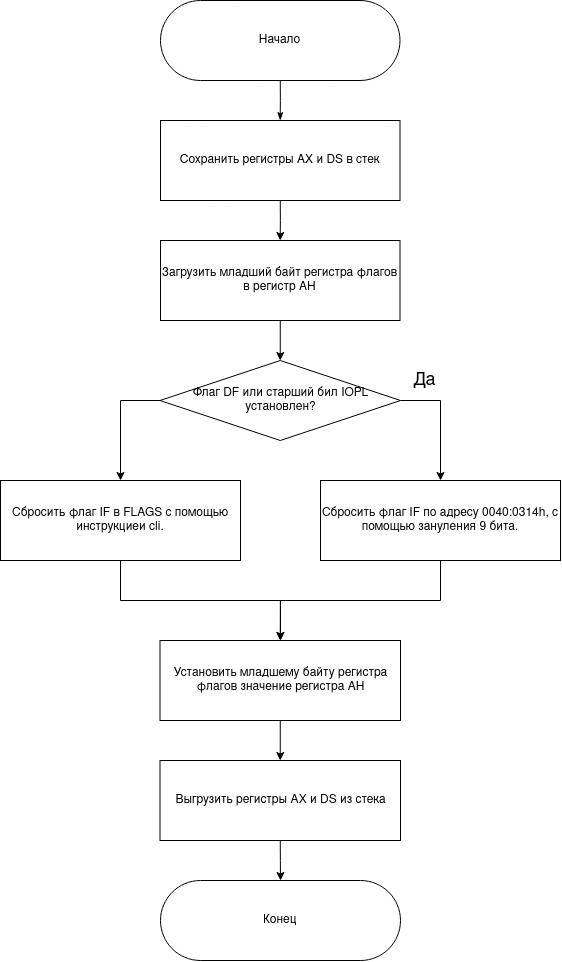

The diagram above was exported from draw.io. Its source (the exported page's mxGraphModel, read from the mxfile embedded in the PNG):
<mxGraphModel dx="2173" dy="787" grid="1" gridSize="10" guides="1" tooltips="1" connect="1" arrows="1" fold="1" page="1" pageScale="1" pageWidth="827" pageHeight="1169" math="0" shadow="0">
  <root>
    <mxCell id="0" />
    <mxCell id="1" parent="0" />
    <mxCell id="rHBvBb82TbLOS8bORTAL-12" style="edgeStyle=orthogonalEdgeStyle;rounded=0;orthogonalLoop=1;jettySize=auto;html=1;exitX=0.5;exitY=1;exitDx=0;exitDy=0;endArrow=classicThin;endFill=1;" parent="1" source="rHBvBb82TbLOS8bORTAL-1" target="rHBvBb82TbLOS8bORTAL-2" edge="1">
      <mxGeometry relative="1" as="geometry" />
    </mxCell>
    <mxCell id="rHBvBb82TbLOS8bORTAL-1" value="Начало" style="rounded=1;whiteSpace=wrap;html=1;arcSize=50;" parent="1" vertex="1">
      <mxGeometry x="-640" width="239.5" height="80" as="geometry" />
    </mxCell>
    <mxCell id="rHBvBb82TbLOS8bORTAL-11" style="edgeStyle=orthogonalEdgeStyle;rounded=0;orthogonalLoop=1;jettySize=auto;html=1;exitX=0.5;exitY=1;exitDx=0;exitDy=0;endArrow=classic;endFill=1;" parent="1" source="rHBvBb82TbLOS8bORTAL-2" target="rHBvBb82TbLOS8bORTAL-3" edge="1">
      <mxGeometry relative="1" as="geometry" />
    </mxCell>
    <mxCell id="rHBvBb82TbLOS8bORTAL-2" value="Сохранить регистры АХ и DS в стек" style="rounded=0;whiteSpace=wrap;html=1;" parent="1" vertex="1">
      <mxGeometry x="-640" y="120" width="239.5" height="80" as="geometry" />
    </mxCell>
    <mxCell id="rHBvBb82TbLOS8bORTAL-10" style="edgeStyle=orthogonalEdgeStyle;rounded=0;orthogonalLoop=1;jettySize=auto;html=1;exitX=0.5;exitY=1;exitDx=0;exitDy=0;entryX=0.5;entryY=0;entryDx=0;entryDy=0;endArrow=classic;endFill=1;" parent="1" source="rHBvBb82TbLOS8bORTAL-3" target="rHBvBb82TbLOS8bORTAL-4" edge="1">
      <mxGeometry relative="1" as="geometry" />
    </mxCell>
    <mxCell id="rHBvBb82TbLOS8bORTAL-3" value="Загрузить младший байт регистра флагов в регистр AH" style="rounded=0;whiteSpace=wrap;html=1;" parent="1" vertex="1">
      <mxGeometry x="-640" y="240" width="239.5" height="80" as="geometry" />
    </mxCell>
    <mxCell id="rHBvBb82TbLOS8bORTAL-7" style="edgeStyle=orthogonalEdgeStyle;rounded=0;orthogonalLoop=1;jettySize=auto;html=1;exitX=1;exitY=0.5;exitDx=0;exitDy=0;" parent="1" source="rHBvBb82TbLOS8bORTAL-4" target="rHBvBb82TbLOS8bORTAL-5" edge="1">
      <mxGeometry relative="1" as="geometry" />
    </mxCell>
    <mxCell id="rHBvBb82TbLOS8bORTAL-9" style="edgeStyle=orthogonalEdgeStyle;rounded=0;orthogonalLoop=1;jettySize=auto;html=1;exitX=0;exitY=0.5;exitDx=0;exitDy=0;endArrow=classic;endFill=1;" parent="1" source="rHBvBb82TbLOS8bORTAL-4" target="rHBvBb82TbLOS8bORTAL-6" edge="1">
      <mxGeometry relative="1" as="geometry" />
    </mxCell>
    <mxCell id="rHBvBb82TbLOS8bORTAL-4" value="Флаг DF или старший бил IOPL установлен?" style="rhombus;whiteSpace=wrap;html=1;" parent="1" vertex="1">
      <mxGeometry x="-640.5" y="360" width="240.5" height="80" as="geometry" />
    </mxCell>
    <mxCell id="FfLWWWYqzShx6WknrvDf-2" style="edgeStyle=orthogonalEdgeStyle;rounded=0;orthogonalLoop=1;jettySize=auto;html=1;exitX=0.5;exitY=1;exitDx=0;exitDy=0;endArrow=classic;endFill=1;" edge="1" parent="1" source="rHBvBb82TbLOS8bORTAL-5">
      <mxGeometry relative="1" as="geometry">
        <mxPoint x="-520" y="640" as="targetPoint" />
      </mxGeometry>
    </mxCell>
    <mxCell id="rHBvBb82TbLOS8bORTAL-5" value="&lt;div&gt;Сбросить флаг IF по адресу 0040:0314h, с помощью зануления 9 бита.&lt;br&gt;&lt;/div&gt;" style="rounded=0;whiteSpace=wrap;html=1;" parent="1" vertex="1">
      <mxGeometry x="-480" y="480" width="240" height="80" as="geometry" />
    </mxCell>
    <mxCell id="FfLWWWYqzShx6WknrvDf-1" style="edgeStyle=orthogonalEdgeStyle;rounded=0;orthogonalLoop=1;jettySize=auto;html=1;exitX=0.5;exitY=1;exitDx=0;exitDy=0;entryX=0.5;entryY=0;entryDx=0;entryDy=0;endArrow=classic;endFill=1;" edge="1" parent="1" source="rHBvBb82TbLOS8bORTAL-6" target="rHBvBb82TbLOS8bORTAL-13">
      <mxGeometry relative="1" as="geometry" />
    </mxCell>
    <mxCell id="rHBvBb82TbLOS8bORTAL-6" value="Сбросить флаг IF в FLAGS с помощью инструкциеи cli." style="rounded=0;whiteSpace=wrap;html=1;" parent="1" vertex="1">
      <mxGeometry x="-800" y="480" width="240" height="80" as="geometry" />
    </mxCell>
    <mxCell id="rHBvBb82TbLOS8bORTAL-8" value="&lt;font style=&quot;font-size: 18px&quot;&gt;Да&lt;/font&gt;" style="text;html=1;align=center;verticalAlign=middle;resizable=0;points=[];autosize=1;" parent="1" vertex="1">
      <mxGeometry x="-396.5" y="370" width="40" height="20" as="geometry" />
    </mxCell>
    <mxCell id="FfLWWWYqzShx6WknrvDf-3" style="edgeStyle=orthogonalEdgeStyle;rounded=0;orthogonalLoop=1;jettySize=auto;html=1;exitX=0.5;exitY=1;exitDx=0;exitDy=0;entryX=0.5;entryY=0;entryDx=0;entryDy=0;endArrow=classic;endFill=1;" edge="1" parent="1" source="rHBvBb82TbLOS8bORTAL-13" target="rHBvBb82TbLOS8bORTAL-16">
      <mxGeometry relative="1" as="geometry" />
    </mxCell>
    <mxCell id="rHBvBb82TbLOS8bORTAL-13" value="Установить младшему байту регистра флагов значение регистра AH" style="rounded=0;whiteSpace=wrap;html=1;" parent="1" vertex="1">
      <mxGeometry x="-640.5" y="640" width="240.5" height="80" as="geometry" />
    </mxCell>
    <mxCell id="FfLWWWYqzShx6WknrvDf-5" style="edgeStyle=orthogonalEdgeStyle;rounded=0;orthogonalLoop=1;jettySize=auto;html=1;exitX=0.5;exitY=1;exitDx=0;exitDy=0;entryX=0.5;entryY=0;entryDx=0;entryDy=0;endArrow=classic;endFill=1;" edge="1" parent="1" source="rHBvBb82TbLOS8bORTAL-16" target="rHBvBb82TbLOS8bORTAL-24">
      <mxGeometry relative="1" as="geometry" />
    </mxCell>
    <mxCell id="rHBvBb82TbLOS8bORTAL-16" value="Выгрузить регистры AX и DS из стека" style="rounded=0;whiteSpace=wrap;html=1;" parent="1" vertex="1">
      <mxGeometry x="-640.5" y="760" width="240.5" height="80" as="geometry" />
    </mxCell>
    <mxCell id="rHBvBb82TbLOS8bORTAL-24" value="Конец" style="rounded=1;whiteSpace=wrap;html=1;arcSize=50;" parent="1" vertex="1">
      <mxGeometry x="-640" y="880" width="240" height="80" as="geometry" />
    </mxCell>
  </root>
</mxGraphModel>